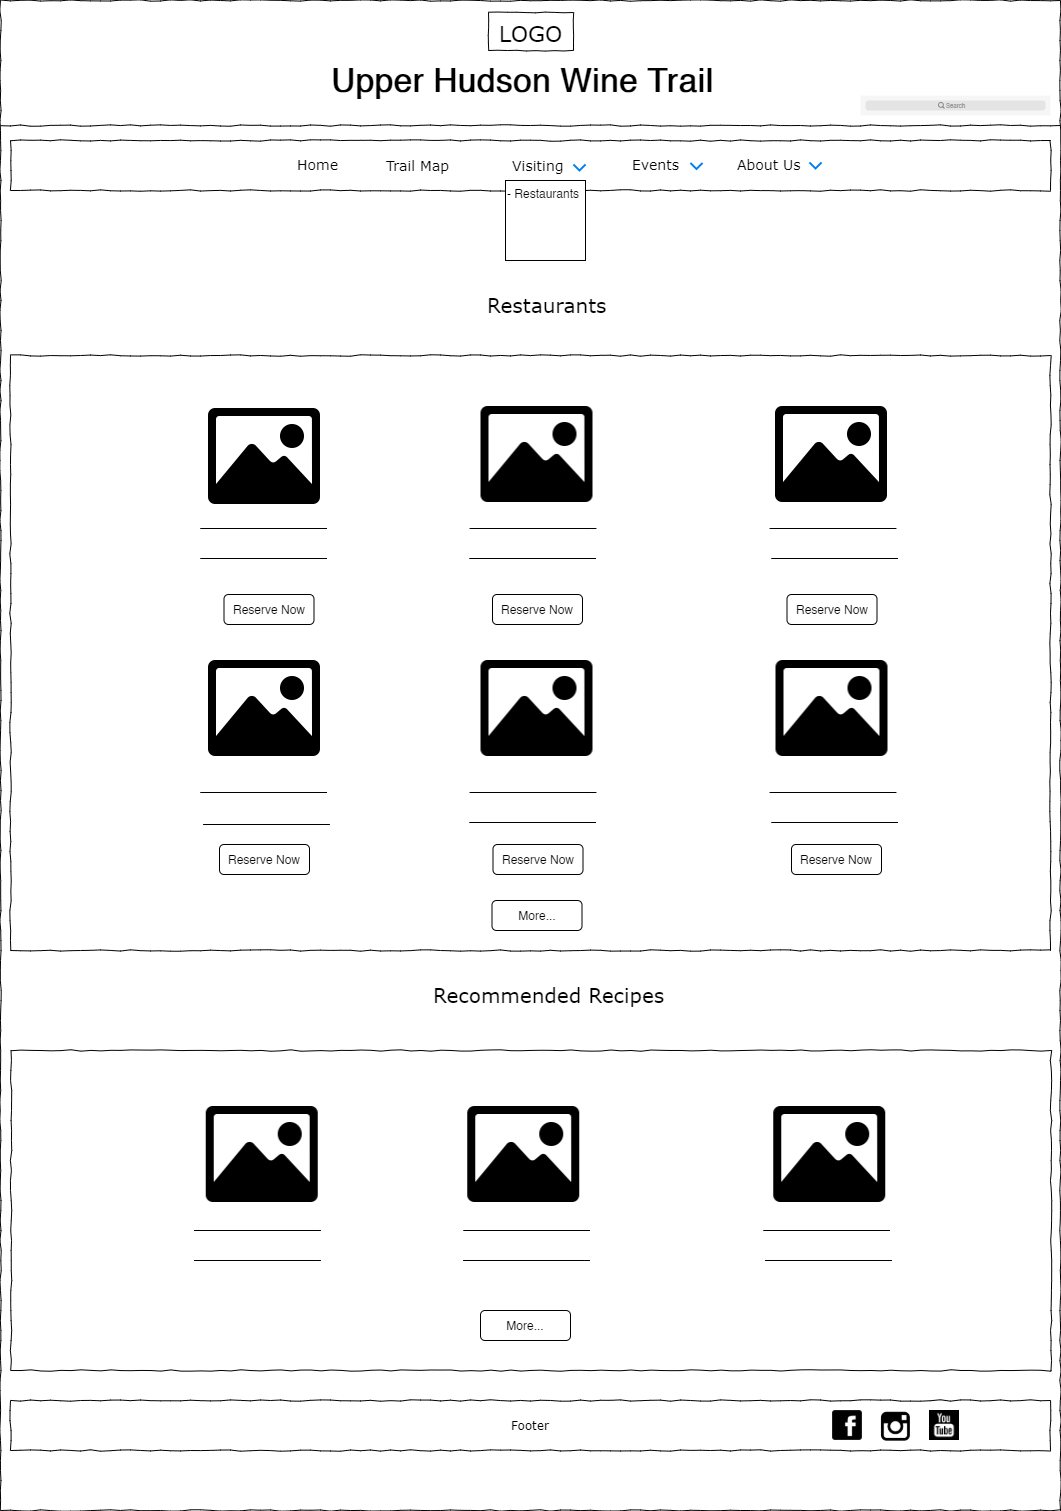

The diagram above was exported from draw.io. Its source (the exported page's mxGraphModel, read from the mxfile embedded in the PNG):
<mxGraphModel dx="1209" dy="573" grid="1" gridSize="10" guides="1" tooltips="1" connect="1" arrows="1" fold="1" page="1" pageScale="1" pageWidth="1100" pageHeight="850" background="#ffffff" math="0" shadow="0">
  <root>
    <mxCell id="0" />
    <mxCell id="1" parent="0" />
    <mxCell id="pxWqi_s6VaNR9iK2D3JS-12" value="" style="whiteSpace=wrap;html=1;rounded=0;shadow=0;labelBackgroundColor=none;strokeWidth=1;fillColor=none;fontFamily=Verdana;fontSize=12;align=center;comic=1;" vertex="1" parent="1">
      <mxGeometry x="30" y="375" width="1040" height="595" as="geometry" />
    </mxCell>
    <mxCell id="677b7b8949515195-1" value="" style="whiteSpace=wrap;html=1;rounded=0;shadow=0;labelBackgroundColor=none;strokeColor=#000000;strokeWidth=1;fillColor=none;fontFamily=Verdana;fontSize=12;fontColor=#000000;align=center;comic=1;" parent="1" vertex="1">
      <mxGeometry x="20" y="20" width="1060" height="1510" as="geometry" />
    </mxCell>
    <mxCell id="pxWqi_s6VaNR9iK2D3JS-13" value="" style="whiteSpace=wrap;html=1;rounded=0;shadow=0;labelBackgroundColor=none;strokeWidth=1;fillColor=none;fontFamily=Verdana;fontSize=12;align=center;comic=1;" vertex="1" parent="1">
      <mxGeometry x="30.5" y="1070" width="1040" height="320" as="geometry" />
    </mxCell>
    <mxCell id="677b7b8949515195-2" value="&lt;font style=&quot;font-size: 22px&quot;&gt;LOGO&lt;/font&gt;" style="whiteSpace=wrap;html=1;rounded=0;shadow=0;labelBackgroundColor=none;strokeWidth=1;fontFamily=Verdana;fontSize=28;align=center;comic=1;" parent="1" vertex="1">
      <mxGeometry x="508" y="32" width="85" height="38" as="geometry" />
    </mxCell>
    <mxCell id="677b7b8949515195-9" value="" style="line;strokeWidth=1;html=1;rounded=0;shadow=0;labelBackgroundColor=none;fillColor=none;fontFamily=Verdana;fontSize=14;fontColor=#000000;align=center;comic=1;" parent="1" vertex="1">
      <mxGeometry x="20" y="140" width="1060" height="10" as="geometry" />
    </mxCell>
    <mxCell id="677b7b8949515195-10" value="" style="whiteSpace=wrap;html=1;rounded=0;shadow=0;labelBackgroundColor=none;strokeWidth=1;fillColor=none;fontFamily=Verdana;fontSize=12;align=center;comic=1;" parent="1" vertex="1">
      <mxGeometry x="30" y="160" width="1040" height="50" as="geometry" />
    </mxCell>
    <mxCell id="677b7b8949515195-11" value="Home" style="text;html=1;points=[];align=left;verticalAlign=top;spacingTop=-4;fontSize=14;fontFamily=Verdana" parent="1" vertex="1">
      <mxGeometry x="315" y="174" width="60" height="20" as="geometry" />
    </mxCell>
    <mxCell id="677b7b8949515195-12" value="Trail Map" style="text;html=1;points=[];align=left;verticalAlign=top;spacingTop=-4;fontSize=14;fontFamily=Verdana" parent="1" vertex="1">
      <mxGeometry x="404" y="174.5" width="60" height="19" as="geometry" />
    </mxCell>
    <mxCell id="x5q5EDNmhLwT_21sWx4b-1" value="" style="shape=image;html=1;verticalAlign=top;verticalLabelPosition=bottom;labelBackgroundColor=#ffffff;imageAspect=0;aspect=fixed;image=https://cdn3.iconfinder.com/data/icons/wpzoom-developer-icon-set/500/01-128.png" parent="1" vertex="1">
      <mxGeometry x="850" y="1428" width="34" height="34" as="geometry" />
    </mxCell>
    <mxCell id="x5q5EDNmhLwT_21sWx4b-2" value="" style="shape=image;html=1;verticalAlign=top;verticalLabelPosition=bottom;labelBackgroundColor=#ffffff;imageAspect=0;aspect=fixed;image=https://cdn3.iconfinder.com/data/icons/picons-social/57/38-instagram-128.png" parent="1" vertex="1">
      <mxGeometry x="899" y="1429" width="33" height="33" as="geometry" />
    </mxCell>
    <mxCell id="x5q5EDNmhLwT_21sWx4b-3" value="Events" style="text;html=1;points=[];align=left;verticalAlign=top;spacingTop=-4;fontSize=14;fontFamily=Verdana" parent="1" vertex="1">
      <mxGeometry x="650" y="174" width="60" height="20" as="geometry" />
    </mxCell>
    <mxCell id="x5q5EDNmhLwT_21sWx4b-4" value="About Us" style="text;html=1;points=[];align=left;verticalAlign=top;spacingTop=-4;fontSize=14;fontFamily=Verdana" parent="1" vertex="1">
      <mxGeometry x="755" y="174" width="60" height="20" as="geometry" />
    </mxCell>
    <mxCell id="x5q5EDNmhLwT_21sWx4b-41" value="Footer" style="whiteSpace=wrap;html=1;rounded=0;shadow=0;labelBackgroundColor=none;strokeWidth=1;fillColor=none;fontFamily=Verdana;fontSize=12;align=center;comic=1;" parent="1" vertex="1">
      <mxGeometry x="30" y="1420" width="1040" height="50" as="geometry" />
    </mxCell>
    <mxCell id="Dj7FDUDoyI19KXcojeiz-5" value="" style="html=1;verticalLabelPosition=bottom;labelBackgroundColor=#ffffff;verticalAlign=top;shadow=0;dashed=0;strokeWidth=2;shape=mxgraph.ios7.misc.down;strokeColor=#0080f0;" parent="1" vertex="1">
      <mxGeometry x="829" y="182" width="12" height="6" as="geometry" />
    </mxCell>
    <mxCell id="C7T5lcY4Xh3fgn_umm_E-2" value="" style="html=1;verticalLabelPosition=bottom;labelBackgroundColor=#ffffff;verticalAlign=top;shadow=0;dashed=0;strokeWidth=2;shape=mxgraph.ios7.misc.down;strokeColor=#0080f0;" parent="1" vertex="1">
      <mxGeometry x="710" y="182.5" width="12" height="6" as="geometry" />
    </mxCell>
    <mxCell id="C7T5lcY4Xh3fgn_umm_E-3" value="Visiting" style="text;html=1;points=[];align=left;verticalAlign=top;spacingTop=-4;fontSize=14;fontFamily=Verdana" parent="1" vertex="1">
      <mxGeometry x="530" y="174.5" width="60" height="19" as="geometry" />
    </mxCell>
    <mxCell id="C7T5lcY4Xh3fgn_umm_E-4" value="" style="html=1;verticalLabelPosition=bottom;labelBackgroundColor=#ffffff;verticalAlign=top;shadow=0;dashed=0;strokeWidth=2;shape=mxgraph.ios7.misc.down;strokeColor=#0080f0;" parent="1" vertex="1">
      <mxGeometry x="593" y="184" width="12" height="6" as="geometry" />
    </mxCell>
    <mxCell id="C7T5lcY4Xh3fgn_umm_E-46" value="" style="shape=image;html=1;verticalAlign=top;verticalLabelPosition=bottom;labelBackgroundColor=#ffffff;imageAspect=0;aspect=fixed;image=https://cdn4.iconfinder.com/data/icons/ionicons/512/icon-image-128.png" parent="1" vertex="1">
      <mxGeometry x="220" y="412" width="128" height="128" as="geometry" />
    </mxCell>
    <mxCell id="C7T5lcY4Xh3fgn_umm_E-47" value="" style="shape=image;html=1;verticalAlign=top;verticalLabelPosition=bottom;labelBackgroundColor=#ffffff;imageAspect=0;aspect=fixed;image=https://cdn4.iconfinder.com/data/icons/ionicons/512/icon-image-128.png" parent="1" vertex="1">
      <mxGeometry x="492.5" y="410" width="128" height="128" as="geometry" />
    </mxCell>
    <mxCell id="C7T5lcY4Xh3fgn_umm_E-48" value="" style="shape=image;html=1;verticalAlign=top;verticalLabelPosition=bottom;labelBackgroundColor=#ffffff;imageAspect=0;aspect=fixed;image=https://cdn4.iconfinder.com/data/icons/ionicons/512/icon-image-128.png" parent="1" vertex="1">
      <mxGeometry x="787" y="410" width="128" height="128" as="geometry" />
    </mxCell>
    <mxCell id="C7T5lcY4Xh3fgn_umm_E-55" value="Reserve Now" style="rounded=1;whiteSpace=wrap;html=1;" parent="1" vertex="1">
      <mxGeometry x="243.5" y="614" width="90" height="30" as="geometry" />
    </mxCell>
    <mxCell id="C7T5lcY4Xh3fgn_umm_E-56" value="Reserve Now" style="rounded=1;whiteSpace=wrap;html=1;" parent="1" vertex="1">
      <mxGeometry x="512" y="614" width="90" height="30" as="geometry" />
    </mxCell>
    <mxCell id="C7T5lcY4Xh3fgn_umm_E-57" value="Reserve Now" style="rounded=1;whiteSpace=wrap;html=1;" parent="1" vertex="1">
      <mxGeometry x="806.5" y="614" width="90" height="30" as="geometry" />
    </mxCell>
    <mxCell id="C7T5lcY4Xh3fgn_umm_E-69" value="" style="endArrow=none;html=1;entryX=0;entryY=0.5;entryDx=0;entryDy=0;" parent="1" edge="1">
      <mxGeometry width="50" height="50" relative="1" as="geometry">
        <mxPoint x="220" y="548" as="sourcePoint" />
        <mxPoint x="220" y="548" as="targetPoint" />
        <Array as="points">
          <mxPoint x="351.5" y="548" />
        </Array>
      </mxGeometry>
    </mxCell>
    <mxCell id="C7T5lcY4Xh3fgn_umm_E-70" value="" style="endArrow=none;html=1;entryX=0;entryY=0.5;entryDx=0;entryDy=0;" parent="1" edge="1">
      <mxGeometry width="50" height="50" relative="1" as="geometry">
        <mxPoint x="219.99999999999977" y="578" as="sourcePoint" />
        <mxPoint x="219.99999999999977" y="578" as="targetPoint" />
        <Array as="points">
          <mxPoint x="351.5" y="578" />
        </Array>
      </mxGeometry>
    </mxCell>
    <mxCell id="C7T5lcY4Xh3fgn_umm_E-71" value="" style="endArrow=none;html=1;entryX=0;entryY=0.5;entryDx=0;entryDy=0;" parent="1" edge="1">
      <mxGeometry width="50" height="50" relative="1" as="geometry">
        <mxPoint x="489.2499999999998" y="548" as="sourcePoint" />
        <mxPoint x="489.2499999999998" y="548" as="targetPoint" />
        <Array as="points">
          <mxPoint x="620.75" y="548" />
        </Array>
      </mxGeometry>
    </mxCell>
    <mxCell id="C7T5lcY4Xh3fgn_umm_E-72" value="" style="endArrow=none;html=1;entryX=0;entryY=0.5;entryDx=0;entryDy=0;" parent="1" edge="1">
      <mxGeometry width="50" height="50" relative="1" as="geometry">
        <mxPoint x="488.9999999999998" y="578" as="sourcePoint" />
        <mxPoint x="488.9999999999998" y="578" as="targetPoint" />
        <Array as="points">
          <mxPoint x="620.5" y="578" />
        </Array>
      </mxGeometry>
    </mxCell>
    <mxCell id="C7T5lcY4Xh3fgn_umm_E-73" value="" style="endArrow=none;html=1;entryX=0;entryY=0.5;entryDx=0;entryDy=0;" parent="1" edge="1">
      <mxGeometry width="50" height="50" relative="1" as="geometry">
        <mxPoint x="789.2499999999998" y="548" as="sourcePoint" />
        <mxPoint x="789.2499999999998" y="548" as="targetPoint" />
        <Array as="points">
          <mxPoint x="920.75" y="548" />
        </Array>
      </mxGeometry>
    </mxCell>
    <mxCell id="C7T5lcY4Xh3fgn_umm_E-74" value="" style="endArrow=none;html=1;entryX=0;entryY=0.5;entryDx=0;entryDy=0;" parent="1" edge="1">
      <mxGeometry width="50" height="50" relative="1" as="geometry">
        <mxPoint x="790.9999999999998" y="578" as="sourcePoint" />
        <mxPoint x="790.9999999999998" y="578" as="targetPoint" />
        <Array as="points">
          <mxPoint x="922.5" y="578" />
        </Array>
      </mxGeometry>
    </mxCell>
    <mxCell id="C7T5lcY4Xh3fgn_umm_E-77" value="" style="shape=image;html=1;verticalAlign=top;verticalLabelPosition=bottom;labelBackgroundColor=#ffffff;imageAspect=0;aspect=fixed;image=https://cdn1.iconfinder.com/data/icons/social-black-buttons/512/youtube_v2-128.png" parent="1" vertex="1">
      <mxGeometry x="949" y="1430" width="30" height="30" as="geometry" />
    </mxCell>
    <mxCell id="C7T5lcY4Xh3fgn_umm_E-88" value="" style="shape=rect;fillColor=#F6F6F6;strokeColor=none;" parent="1" vertex="1">
      <mxGeometry x="880" y="115" width="190" height="20" as="geometry" />
    </mxCell>
    <mxCell id="C7T5lcY4Xh3fgn_umm_E-89" value="" style="html=1;strokeWidth=1;shadow=0;dashed=0;shape=mxgraph.ios7ui.marginRect;rx=3;ry=3;rectMargin=5;fillColor=#E4E4E4;strokeColor=none;" parent="C7T5lcY4Xh3fgn_umm_E-88" vertex="1">
      <mxGeometry width="190" height="20" as="geometry" />
    </mxCell>
    <mxCell id="C7T5lcY4Xh3fgn_umm_E-90" value="Search" style="shape=mxgraph.ios7.icons.looking_glass;strokeColor=#878789;fillColor=none;fontColor=#878789;labelPosition=right;verticalLabelPosition=middle;align=left;verticalAlign=middle;fontSize=6;fontStyle=0;spacingTop=2;" parent="C7T5lcY4Xh3fgn_umm_E-88" vertex="1">
      <mxGeometry x="0.5" y="0.5" width="6" height="6" relative="1" as="geometry">
        <mxPoint x="-17" y="-3" as="offset" />
      </mxGeometry>
    </mxCell>
    <mxCell id="C7T5lcY4Xh3fgn_umm_E-91" value="&lt;b style=&quot;font-size: 33px&quot;&gt;&lt;font style=&quot;font-size: 33px&quot;&gt;Upper Hudson Wine Trail&lt;/font&gt;&lt;/b&gt;" style="text;html=1;strokeColor=none;fillColor=none;align=center;verticalAlign=middle;whiteSpace=wrap;rounded=0;fontSize=33;" parent="1" vertex="1">
      <mxGeometry x="258" y="90" width="568" height="20" as="geometry" />
    </mxCell>
    <mxCell id="ebTW5YM5bdVL9LTebMaf-2" value="" style="whiteSpace=wrap;html=1;aspect=fixed;" parent="1" vertex="1">
      <mxGeometry x="525" y="200" width="80" height="80" as="geometry" />
    </mxCell>
    <mxCell id="ebTW5YM5bdVL9LTebMaf-3" value="- Restaurants" style="text;html=1;strokeColor=none;fillColor=none;align=center;verticalAlign=middle;whiteSpace=wrap;rounded=0;" parent="1" vertex="1">
      <mxGeometry x="524" y="188" width="78" height="50" as="geometry" />
    </mxCell>
    <mxCell id="ebTW5YM5bdVL9LTebMaf-6" value="Restaurants" style="text;html=1;points=[];align=left;verticalAlign=top;spacingTop=-4;fontSize=20;fontFamily=Verdana" parent="1" vertex="1">
      <mxGeometry x="505" y="310" width="170" height="20" as="geometry" />
    </mxCell>
    <mxCell id="ebTW5YM5bdVL9LTebMaf-9" value="" style="shape=image;html=1;verticalAlign=top;verticalLabelPosition=bottom;labelBackgroundColor=#ffffff;imageAspect=0;aspect=fixed;image=https://cdn4.iconfinder.com/data/icons/ionicons/512/icon-image-128.png" parent="1" vertex="1">
      <mxGeometry x="492.5" y="664" width="128" height="128" as="geometry" />
    </mxCell>
    <mxCell id="ebTW5YM5bdVL9LTebMaf-10" value="" style="shape=image;html=1;verticalAlign=top;verticalLabelPosition=bottom;labelBackgroundColor=#ffffff;imageAspect=0;aspect=fixed;image=https://cdn4.iconfinder.com/data/icons/ionicons/512/icon-image-128.png" parent="1" vertex="1">
      <mxGeometry x="787.5" y="664" width="128" height="128" as="geometry" />
    </mxCell>
    <mxCell id="ebTW5YM5bdVL9LTebMaf-12" value="Reserve Now" style="rounded=1;whiteSpace=wrap;html=1;" parent="1" vertex="1">
      <mxGeometry x="512.5" y="864" width="90" height="30" as="geometry" />
    </mxCell>
    <mxCell id="ebTW5YM5bdVL9LTebMaf-13" value="Reserve Now" style="rounded=1;whiteSpace=wrap;html=1;" parent="1" vertex="1">
      <mxGeometry x="811" y="864" width="90" height="30" as="geometry" />
    </mxCell>
    <mxCell id="ebTW5YM5bdVL9LTebMaf-14" value="" style="endArrow=none;html=1;entryX=0;entryY=0.5;entryDx=0;entryDy=0;" parent="1" edge="1">
      <mxGeometry width="50" height="50" relative="1" as="geometry">
        <mxPoint x="220" y="812" as="sourcePoint" />
        <mxPoint x="220" y="812" as="targetPoint" />
        <Array as="points">
          <mxPoint x="351.5" y="812" />
        </Array>
      </mxGeometry>
    </mxCell>
    <mxCell id="ebTW5YM5bdVL9LTebMaf-16" value="" style="endArrow=none;html=1;entryX=0;entryY=0.5;entryDx=0;entryDy=0;" parent="1" edge="1">
      <mxGeometry width="50" height="50" relative="1" as="geometry">
        <mxPoint x="489.2499999999998" y="812" as="sourcePoint" />
        <mxPoint x="489.2499999999998" y="812" as="targetPoint" />
        <Array as="points">
          <mxPoint x="620.75" y="812" />
        </Array>
      </mxGeometry>
    </mxCell>
    <mxCell id="ebTW5YM5bdVL9LTebMaf-17" value="" style="endArrow=none;html=1;entryX=0;entryY=0.5;entryDx=0;entryDy=0;" parent="1" edge="1">
      <mxGeometry width="50" height="50" relative="1" as="geometry">
        <mxPoint x="488.9999999999998" y="842" as="sourcePoint" />
        <mxPoint x="488.9999999999998" y="842" as="targetPoint" />
        <Array as="points">
          <mxPoint x="620.5" y="842" />
        </Array>
      </mxGeometry>
    </mxCell>
    <mxCell id="ebTW5YM5bdVL9LTebMaf-18" value="" style="endArrow=none;html=1;entryX=0;entryY=0.5;entryDx=0;entryDy=0;" parent="1" edge="1">
      <mxGeometry width="50" height="50" relative="1" as="geometry">
        <mxPoint x="789.2499999999998" y="812" as="sourcePoint" />
        <mxPoint x="789.2499999999998" y="812" as="targetPoint" />
        <Array as="points">
          <mxPoint x="920.75" y="812" />
        </Array>
      </mxGeometry>
    </mxCell>
    <mxCell id="ebTW5YM5bdVL9LTebMaf-19" value="" style="endArrow=none;html=1;entryX=0;entryY=0.5;entryDx=0;entryDy=0;" parent="1" edge="1">
      <mxGeometry width="50" height="50" relative="1" as="geometry">
        <mxPoint x="790.9999999999998" y="842" as="sourcePoint" />
        <mxPoint x="790.9999999999998" y="842" as="targetPoint" />
        <Array as="points">
          <mxPoint x="922.5" y="842" />
        </Array>
      </mxGeometry>
    </mxCell>
    <mxCell id="ebTW5YM5bdVL9LTebMaf-22" value="" style="shape=image;html=1;verticalAlign=top;verticalLabelPosition=bottom;labelBackgroundColor=#ffffff;imageAspect=0;aspect=fixed;image=https://cdn4.iconfinder.com/data/icons/ionicons/512/icon-image-128.png" parent="1" vertex="1">
      <mxGeometry x="479.25" y="1110" width="128" height="128" as="geometry" />
    </mxCell>
    <mxCell id="ebTW5YM5bdVL9LTebMaf-23" value="" style="shape=image;html=1;verticalAlign=top;verticalLabelPosition=bottom;labelBackgroundColor=#ffffff;imageAspect=0;aspect=fixed;image=https://cdn4.iconfinder.com/data/icons/ionicons/512/icon-image-128.png" parent="1" vertex="1">
      <mxGeometry x="785.25" y="1110" width="128" height="128" as="geometry" />
    </mxCell>
    <mxCell id="ebTW5YM5bdVL9LTebMaf-27" value="" style="endArrow=none;html=1;entryX=0;entryY=0.5;entryDx=0;entryDy=0;" parent="1" edge="1">
      <mxGeometry width="50" height="50" relative="1" as="geometry">
        <mxPoint x="213.75" y="1250" as="sourcePoint" />
        <mxPoint x="213.75" y="1250" as="targetPoint" />
        <Array as="points">
          <mxPoint x="345.25" y="1250" />
        </Array>
      </mxGeometry>
    </mxCell>
    <mxCell id="ebTW5YM5bdVL9LTebMaf-28" value="" style="endArrow=none;html=1;entryX=0;entryY=0.5;entryDx=0;entryDy=0;" parent="1" edge="1">
      <mxGeometry width="50" height="50" relative="1" as="geometry">
        <mxPoint x="213.74999999999977" y="1280" as="sourcePoint" />
        <mxPoint x="213.74999999999977" y="1280" as="targetPoint" />
        <Array as="points">
          <mxPoint x="345.25" y="1280" />
        </Array>
      </mxGeometry>
    </mxCell>
    <mxCell id="ebTW5YM5bdVL9LTebMaf-29" value="" style="endArrow=none;html=1;entryX=0;entryY=0.5;entryDx=0;entryDy=0;" parent="1" edge="1">
      <mxGeometry width="50" height="50" relative="1" as="geometry">
        <mxPoint x="482.9999999999998" y="1250" as="sourcePoint" />
        <mxPoint x="482.9999999999998" y="1250" as="targetPoint" />
        <Array as="points">
          <mxPoint x="614.5" y="1250" />
        </Array>
      </mxGeometry>
    </mxCell>
    <mxCell id="ebTW5YM5bdVL9LTebMaf-30" value="" style="endArrow=none;html=1;entryX=0;entryY=0.5;entryDx=0;entryDy=0;" parent="1" edge="1">
      <mxGeometry width="50" height="50" relative="1" as="geometry">
        <mxPoint x="482.7499999999998" y="1280" as="sourcePoint" />
        <mxPoint x="482.7499999999998" y="1280" as="targetPoint" />
        <Array as="points">
          <mxPoint x="614.25" y="1280" />
        </Array>
      </mxGeometry>
    </mxCell>
    <mxCell id="ebTW5YM5bdVL9LTebMaf-31" value="" style="endArrow=none;html=1;entryX=0;entryY=0.5;entryDx=0;entryDy=0;" parent="1" edge="1">
      <mxGeometry width="50" height="50" relative="1" as="geometry">
        <mxPoint x="782.9999999999998" y="1250" as="sourcePoint" />
        <mxPoint x="782.9999999999998" y="1250" as="targetPoint" />
        <Array as="points">
          <mxPoint x="914.5" y="1250" />
        </Array>
      </mxGeometry>
    </mxCell>
    <mxCell id="ebTW5YM5bdVL9LTebMaf-32" value="" style="endArrow=none;html=1;entryX=0;entryY=0.5;entryDx=0;entryDy=0;" parent="1" edge="1">
      <mxGeometry width="50" height="50" relative="1" as="geometry">
        <mxPoint x="784.7499999999998" y="1280" as="sourcePoint" />
        <mxPoint x="784.7499999999998" y="1280" as="targetPoint" />
        <Array as="points">
          <mxPoint x="916.25" y="1280" />
        </Array>
      </mxGeometry>
    </mxCell>
    <mxCell id="pxWqi_s6VaNR9iK2D3JS-2" value="" style="endArrow=none;html=1;entryX=0;entryY=0.5;entryDx=0;entryDy=0;" edge="1" parent="1">
      <mxGeometry width="50" height="50" relative="1" as="geometry">
        <mxPoint x="222.74999999999977" y="844" as="sourcePoint" />
        <mxPoint x="222.74999999999977" y="844" as="targetPoint" />
        <Array as="points">
          <mxPoint x="354.25" y="844" />
        </Array>
      </mxGeometry>
    </mxCell>
    <mxCell id="pxWqi_s6VaNR9iK2D3JS-3" value="" style="shape=image;html=1;verticalAlign=top;verticalLabelPosition=bottom;labelBackgroundColor=#ffffff;imageAspect=0;aspect=fixed;image=https://cdn4.iconfinder.com/data/icons/ionicons/512/icon-image-128.png" vertex="1" parent="1">
      <mxGeometry x="220" y="664" width="128" height="128" as="geometry" />
    </mxCell>
    <mxCell id="pxWqi_s6VaNR9iK2D3JS-4" value="" style="shape=image;html=1;verticalAlign=top;verticalLabelPosition=bottom;labelBackgroundColor=#ffffff;imageAspect=0;aspect=fixed;image=https://cdn4.iconfinder.com/data/icons/ionicons/512/icon-image-128.png" vertex="1" parent="1">
      <mxGeometry x="217.75" y="1110" width="128" height="128" as="geometry" />
    </mxCell>
    <mxCell id="pxWqi_s6VaNR9iK2D3JS-5" value="Reserve Now" style="rounded=1;whiteSpace=wrap;html=1;" vertex="1" parent="1">
      <mxGeometry x="239" y="864" width="90" height="30" as="geometry" />
    </mxCell>
    <mxCell id="pxWqi_s6VaNR9iK2D3JS-14" value="Recommended Recipes" style="text;html=1;points=[];align=left;verticalAlign=top;spacingTop=-4;fontSize=20;fontFamily=Verdana" vertex="1" parent="1">
      <mxGeometry x="450.5" y="1000" width="170" height="20" as="geometry" />
    </mxCell>
    <mxCell id="pxWqi_s6VaNR9iK2D3JS-15" value="More..." style="rounded=1;whiteSpace=wrap;html=1;" vertex="1" parent="1">
      <mxGeometry x="511.5" y="920" width="90" height="30" as="geometry" />
    </mxCell>
    <mxCell id="pxWqi_s6VaNR9iK2D3JS-16" value="More..." style="rounded=1;whiteSpace=wrap;html=1;" vertex="1" parent="1">
      <mxGeometry x="500" y="1330" width="90" height="30" as="geometry" />
    </mxCell>
  </root>
</mxGraphModel>